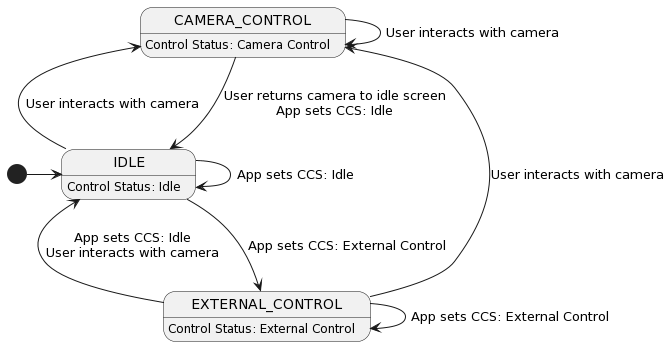

The diagram above was rendered by PlantUML. Its source (embedded in the PNG):
@startuml
' Define states
IDLE: Control Status: Idle
CAMERA_CONTROL: Control Status: Camera Control
EXTERNAL_CONTROL: Control Status: External Control

' Define transitions
[*]              ->      IDLE

IDLE             ->      IDLE: App sets CCS: Idle
IDLE             -up->   CAMERA_CONTROL: User interacts with camera
IDLE             -down-> EXTERNAL_CONTROL: App sets CCS: External Control

CAMERA_CONTROL   ->      CAMERA_CONTROL: User interacts with camera
CAMERA_CONTROL   -down-> IDLE: User returns camera to idle screen\nApp sets CCS: Idle

EXTERNAL_CONTROL ->    EXTERNAL_CONTROL: App sets CCS: External Control
EXTERNAL_CONTROL -up-> IDLE: App sets CCS: Idle\nUser interacts with camera
EXTERNAL_CONTROL -up-> CAMERA_CONTROL: User interacts with camera
@enduml